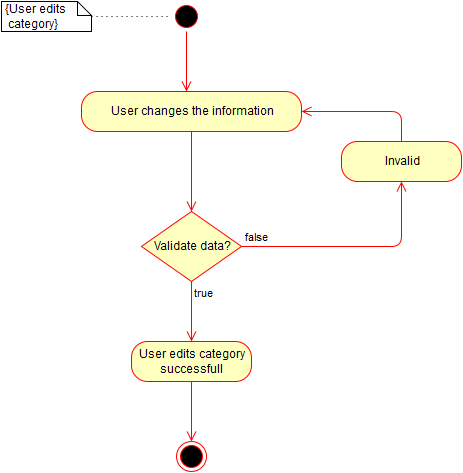

The diagram above was exported from draw.io. Its source (the exported page's mxGraphModel, read from the mxfile embedded in the PNG):
<mxGraphModel dx="794" dy="747" grid="1" gridSize="10" guides="1" tooltips="1" connect="1" arrows="1" fold="1" page="1" pageScale="1" pageWidth="826" pageHeight="1169" background="#ffffff" math="0">
  <root>
    <mxCell id="0" />
    <mxCell id="1" parent="0" />
    <mxCell id="41" value="{User edits &amp;nbsp;category}" style="shape=note;whiteSpace=wrap;html=1;size=14;verticalAlign=top;align=left;spacingTop=-6;" vertex="1" parent="1">
      <mxGeometry x="421" y="236" width="90" height="30" as="geometry" />
    </mxCell>
    <mxCell id="42" value="" style="endArrow=none;html=1;dashed=1;dashPattern=1 4;exitX=1;exitY=0.5;entryX=0;entryY=0.5;" edge="1" source="41" target="43" parent="1">
      <mxGeometry width="50" height="50" relative="1" as="geometry">
        <mxPoint x="471" y="426" as="sourcePoint" />
        <mxPoint x="601" y="244" as="targetPoint" />
      </mxGeometry>
    </mxCell>
    <mxCell id="43" value="" style="ellipse;html=1;shape=startState;fillColor=#000000;strokeColor=#ff0000;" vertex="1" parent="1">
      <mxGeometry x="591" y="236" width="30" height="30" as="geometry" />
    </mxCell>
    <mxCell id="44" value="" style="edgeStyle=orthogonalEdgeStyle;html=1;verticalAlign=bottom;endArrow=open;endSize=8;strokeColor=#ff0000;" edge="1" parent="1">
      <mxGeometry relative="1" as="geometry">
        <mxPoint x="606" y="326" as="targetPoint" />
        <mxPoint x="606" y="266" as="sourcePoint" />
      </mxGeometry>
    </mxCell>
    <mxCell id="45" value="User changes the information" style="rounded=1;whiteSpace=wrap;html=1;arcSize=40;fillColor=#ffffc0;strokeColor=#ff0000;" vertex="1" parent="1">
      <mxGeometry x="501" y="326" width="220" height="40" as="geometry" />
    </mxCell>
    <mxCell id="46" value="" style="edgeStyle=orthogonalEdgeStyle;html=1;verticalAlign=bottom;endArrow=open;endSize=8;strokeColor=#ff0000;" edge="1" parent="1">
      <mxGeometry relative="1" as="geometry">
        <mxPoint x="611" y="446" as="targetPoint" />
        <mxPoint x="611" y="366" as="sourcePoint" />
        <Array as="points">
          <mxPoint x="611" y="396" />
          <mxPoint x="611" y="396" />
        </Array>
      </mxGeometry>
    </mxCell>
    <mxCell id="47" value="Validate data?&lt;br&gt;" style="rhombus;whiteSpace=wrap;html=1;fillColor=#ffffc0;strokeColor=#ff0000;" vertex="1" parent="1">
      <mxGeometry x="561" y="446" width="100" height="70" as="geometry" />
    </mxCell>
    <mxCell id="48" value="false" style="edgeStyle=orthogonalEdgeStyle;html=1;align=left;verticalAlign=bottom;endArrow=open;endSize=8;strokeColor=#ff0000;" edge="1" source="47" parent="1">
      <mxGeometry x="-1" relative="1" as="geometry">
        <mxPoint x="821" y="416" as="targetPoint" />
        <Array as="points">
          <mxPoint x="821" y="481" />
        </Array>
      </mxGeometry>
    </mxCell>
    <mxCell id="49" value="true" style="edgeStyle=orthogonalEdgeStyle;html=1;align=left;verticalAlign=top;endArrow=open;endSize=8;strokeColor=#ff0000;" edge="1" source="47" parent="1">
      <mxGeometry x="-1" relative="1" as="geometry">
        <mxPoint x="611" y="576" as="targetPoint" />
      </mxGeometry>
    </mxCell>
    <mxCell id="50" value="User edits category successfull" style="rounded=1;whiteSpace=wrap;html=1;arcSize=40;fillColor=#ffffc0;strokeColor=#ff0000;" vertex="1" parent="1">
      <mxGeometry x="551" y="576" width="120" height="40" as="geometry" />
    </mxCell>
    <mxCell id="51" value="" style="edgeStyle=orthogonalEdgeStyle;html=1;verticalAlign=bottom;endArrow=open;endSize=8;strokeColor=#ff0000;" edge="1" source="50" parent="1">
      <mxGeometry relative="1" as="geometry">
        <mxPoint x="611" y="676" as="targetPoint" />
      </mxGeometry>
    </mxCell>
    <mxCell id="52" value="" style="ellipse;html=1;shape=endState;fillColor=#000000;strokeColor=#ff0000;" vertex="1" parent="1">
      <mxGeometry x="596" y="676" width="30" height="30" as="geometry" />
    </mxCell>
    <mxCell id="53" value="Invalid" style="rounded=1;whiteSpace=wrap;html=1;arcSize=40;fillColor=#ffffc0;strokeColor=#ff0000;" vertex="1" parent="1">
      <mxGeometry x="761" y="376" width="120" height="40" as="geometry" />
    </mxCell>
    <mxCell id="54" value="" style="edgeStyle=orthogonalEdgeStyle;html=1;verticalAlign=bottom;endArrow=open;endSize=8;strokeColor=#ff0000;entryX=1;entryY=0.5;" edge="1" source="53" target="45" parent="1">
      <mxGeometry relative="1" as="geometry">
        <mxPoint x="821" y="296" as="targetPoint" />
        <Array as="points">
          <mxPoint x="821" y="346" />
        </Array>
      </mxGeometry>
    </mxCell>
  </root>
</mxGraphModel>